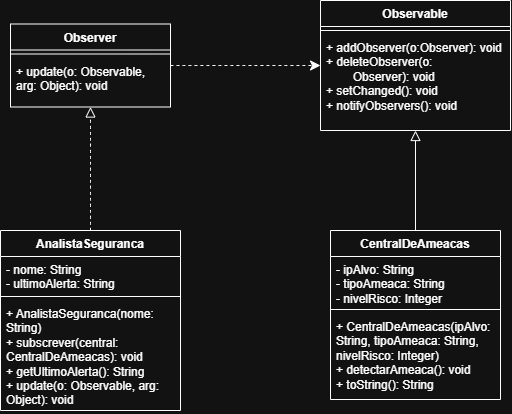

The diagram above was exported from draw.io. Its source (the exported page's mxGraphModel, read from the mxfile embedded in the PNG):
<mxGraphModel dx="1092" dy="582" grid="1" gridSize="10" guides="1" tooltips="1" connect="1" arrows="1" fold="1" page="1" pageScale="1" pageWidth="827" pageHeight="1169" math="0" shadow="0">
  <root>
    <mxCell id="0" />
    <mxCell id="1" parent="0" />
    <mxCell id="GD-WfQvI-KYLsJnAOz_V-1" parent="1" style="swimlane;fontStyle=1;align=center;verticalAlign=top;childLayout=stackLayout;horizontal=1;startSize=26;horizontalStack=0;resizeParent=1;resizeParentMax=0;resizeLast=0;collapsible=1;marginBottom=0;whiteSpace=wrap;html=1;" value="Observable" vertex="1">
      <mxGeometry height="130" width="190" x="350" y="40" as="geometry" />
    </mxCell>
    <mxCell id="GD-WfQvI-KYLsJnAOz_V-3" parent="GD-WfQvI-KYLsJnAOz_V-1" style="line;strokeWidth=1;fillColor=none;align=left;verticalAlign=middle;spacingTop=-1;spacingLeft=3;spacingRight=3;rotatable=0;labelPosition=right;points=[];portConstraint=eastwest;strokeColor=inherit;" value="" vertex="1">
      <mxGeometry height="8" width="190" y="26" as="geometry" />
    </mxCell>
    <mxCell id="GD-WfQvI-KYLsJnAOz_V-4" parent="GD-WfQvI-KYLsJnAOz_V-1" style="text;strokeColor=none;fillColor=none;align=left;verticalAlign=top;spacingLeft=4;spacingRight=4;overflow=hidden;rotatable=0;points=[[0,0.5],[1,0.5]];portConstraint=eastwest;whiteSpace=wrap;html=1;" value="&lt;div&gt;+ addObserver(o:Observer): void&lt;/div&gt;&lt;div&gt;+ deleteObserver(o: &lt;span style=&quot;white-space: pre;&quot;&gt;&#09;&lt;/span&gt;Observer): void&lt;/div&gt;&lt;div&gt;+ setChanged(): void&lt;/div&gt;&lt;div&gt;+ notifyObservers(): void&lt;/div&gt;" vertex="1">
      <mxGeometry height="96" width="190" y="34" as="geometry" />
    </mxCell>
    <mxCell id="GD-WfQvI-KYLsJnAOz_V-20" edge="1" parent="1" source="GD-WfQvI-KYLsJnAOz_V-6" style="edgeStyle=none;curved=1;rounded=0;orthogonalLoop=1;jettySize=auto;html=1;fontSize=12;startSize=8;endSize=8;dashed=1;" target="GD-WfQvI-KYLsJnAOz_V-1">
      <mxGeometry relative="1" as="geometry" />
    </mxCell>
    <mxCell id="GD-WfQvI-KYLsJnAOz_V-6" parent="1" style="swimlane;fontStyle=1;align=center;verticalAlign=top;childLayout=stackLayout;horizontal=1;startSize=26;horizontalStack=0;resizeParent=1;resizeParentMax=0;resizeLast=0;collapsible=1;marginBottom=0;whiteSpace=wrap;html=1;" value="Observer" vertex="1">
      <mxGeometry height="83" width="160" x="40" y="63.5" as="geometry" />
    </mxCell>
    <mxCell id="GD-WfQvI-KYLsJnAOz_V-8" parent="GD-WfQvI-KYLsJnAOz_V-6" style="line;strokeWidth=1;fillColor=none;align=left;verticalAlign=middle;spacingTop=-1;spacingLeft=3;spacingRight=3;rotatable=0;labelPosition=right;points=[];portConstraint=eastwest;strokeColor=inherit;" value="" vertex="1">
      <mxGeometry height="8" width="160" y="26" as="geometry" />
    </mxCell>
    <mxCell id="GD-WfQvI-KYLsJnAOz_V-9" parent="GD-WfQvI-KYLsJnAOz_V-6" style="text;strokeColor=none;fillColor=none;align=left;verticalAlign=top;spacingLeft=4;spacingRight=4;overflow=hidden;rotatable=0;points=[[0,0.5],[1,0.5]];portConstraint=eastwest;whiteSpace=wrap;html=1;" value="+ update(o: Observable, arg: Object): void" vertex="1">
      <mxGeometry height="49" width="160" y="34" as="geometry" />
    </mxCell>
    <mxCell id="GD-WfQvI-KYLsJnAOz_V-18" edge="1" parent="1" source="GD-WfQvI-KYLsJnAOz_V-10" style="edgeStyle=none;curved=1;rounded=0;orthogonalLoop=1;jettySize=auto;html=1;fontSize=12;startSize=8;endSize=8;endArrow=block;endFill=0;" target="GD-WfQvI-KYLsJnAOz_V-1">
      <mxGeometry relative="1" as="geometry" />
    </mxCell>
    <mxCell id="GD-WfQvI-KYLsJnAOz_V-10" parent="1" style="swimlane;fontStyle=1;align=center;verticalAlign=top;childLayout=stackLayout;horizontal=1;startSize=26;horizontalStack=0;resizeParent=1;resizeParentMax=0;resizeLast=0;collapsible=1;marginBottom=0;whiteSpace=wrap;html=1;" value="CentralDeAmeacas" vertex="1">
      <mxGeometry height="169" width="170" x="360" y="270" as="geometry" />
    </mxCell>
    <mxCell id="GD-WfQvI-KYLsJnAOz_V-11" parent="GD-WfQvI-KYLsJnAOz_V-10" style="text;strokeColor=none;fillColor=none;align=left;verticalAlign=top;spacingLeft=4;spacingRight=4;overflow=hidden;rotatable=0;points=[[0,0.5],[1,0.5]];portConstraint=eastwest;whiteSpace=wrap;html=1;" value="&lt;div&gt;- ipAlvo: String&lt;/div&gt;&lt;div&gt;- tipoAmeaca: String&lt;/div&gt;&lt;div&gt;- nivelRisco: Integer&lt;/div&gt;" vertex="1">
      <mxGeometry height="49" width="170" y="26" as="geometry" />
    </mxCell>
    <mxCell id="GD-WfQvI-KYLsJnAOz_V-12" parent="GD-WfQvI-KYLsJnAOz_V-10" style="line;strokeWidth=1;fillColor=none;align=left;verticalAlign=middle;spacingTop=-1;spacingLeft=3;spacingRight=3;rotatable=0;labelPosition=right;points=[];portConstraint=eastwest;strokeColor=inherit;" value="" vertex="1">
      <mxGeometry height="8" width="170" y="75" as="geometry" />
    </mxCell>
    <mxCell id="GD-WfQvI-KYLsJnAOz_V-13" parent="GD-WfQvI-KYLsJnAOz_V-10" style="text;strokeColor=none;fillColor=none;align=left;verticalAlign=top;spacingLeft=4;spacingRight=4;overflow=hidden;rotatable=0;points=[[0,0.5],[1,0.5]];portConstraint=eastwest;whiteSpace=wrap;html=1;" value="&lt;div&gt;+ CentralDeAmeacas(ipAlvo: String, tipoAmeaca: String, nivelRisco: Integer)&lt;/div&gt;&lt;div&gt;+ detectarAmeaca(): void&lt;/div&gt;&lt;div&gt;+ toString(): String&lt;/div&gt;" vertex="1">
      <mxGeometry height="86" width="170" y="83" as="geometry" />
    </mxCell>
    <mxCell id="GD-WfQvI-KYLsJnAOz_V-19" edge="1" parent="1" source="GD-WfQvI-KYLsJnAOz_V-14" style="edgeStyle=none;curved=1;rounded=0;orthogonalLoop=1;jettySize=auto;html=1;fontSize=12;startSize=8;endSize=8;endArrow=block;endFill=0;dashed=1;" target="GD-WfQvI-KYLsJnAOz_V-6">
      <mxGeometry relative="1" as="geometry" />
    </mxCell>
    <mxCell id="GD-WfQvI-KYLsJnAOz_V-14" parent="1" style="swimlane;fontStyle=1;align=center;verticalAlign=top;childLayout=stackLayout;horizontal=1;startSize=26;horizontalStack=0;resizeParent=1;resizeParentMax=0;resizeLast=0;collapsible=1;marginBottom=0;whiteSpace=wrap;html=1;" value="AnalistaSeguranca" vertex="1">
      <mxGeometry height="180" width="180" x="30" y="270" as="geometry" />
    </mxCell>
    <mxCell id="GD-WfQvI-KYLsJnAOz_V-15" parent="GD-WfQvI-KYLsJnAOz_V-14" style="text;strokeColor=none;fillColor=none;align=left;verticalAlign=top;spacingLeft=4;spacingRight=4;overflow=hidden;rotatable=0;points=[[0,0.5],[1,0.5]];portConstraint=eastwest;whiteSpace=wrap;html=1;" value="&lt;div&gt;- nome: String&lt;/div&gt;&lt;div&gt;- ultimoAlerta: String&lt;/div&gt;" vertex="1">
      <mxGeometry height="36" width="180" y="26" as="geometry" />
    </mxCell>
    <mxCell id="GD-WfQvI-KYLsJnAOz_V-16" parent="GD-WfQvI-KYLsJnAOz_V-14" style="line;strokeWidth=1;fillColor=none;align=left;verticalAlign=middle;spacingTop=-1;spacingLeft=3;spacingRight=3;rotatable=0;labelPosition=right;points=[];portConstraint=eastwest;strokeColor=inherit;" value="" vertex="1">
      <mxGeometry height="8" width="180" y="62" as="geometry" />
    </mxCell>
    <mxCell id="GD-WfQvI-KYLsJnAOz_V-17" parent="GD-WfQvI-KYLsJnAOz_V-14" style="text;strokeColor=none;fillColor=none;align=left;verticalAlign=top;spacingLeft=4;spacingRight=4;overflow=hidden;rotatable=0;points=[[0,0.5],[1,0.5]];portConstraint=eastwest;whiteSpace=wrap;html=1;" value="&lt;div&gt;+ AnalistaSeguranca(nome: String)&lt;/div&gt;&lt;div&gt;+ subscrever(central: CentralDeAmeacas): void&lt;/div&gt;&lt;div&gt;+ getUltimoAlerta(): String&lt;/div&gt;&lt;div&gt;+ update(o: Observable, arg: Object): void&lt;/div&gt;" vertex="1">
      <mxGeometry height="110" width="180" y="70" as="geometry" />
    </mxCell>
  </root>
</mxGraphModel>